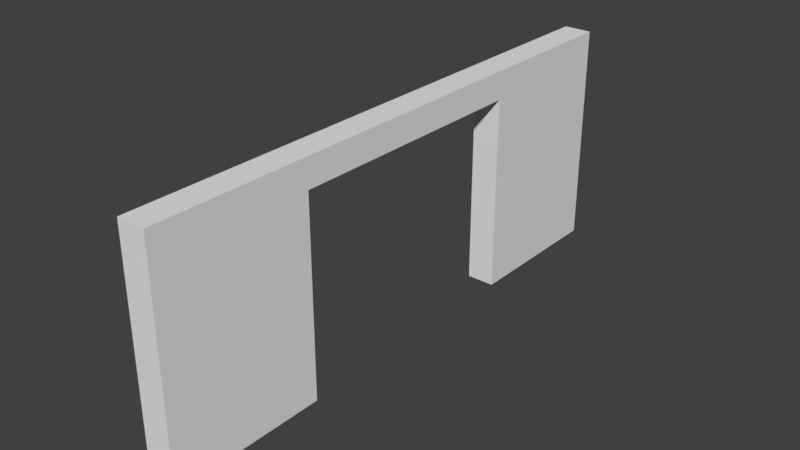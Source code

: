 # Source: DoorFrame01.blend  (saved by Blender 2.79.0; exported with 4.5.12 LTS)
import bpy
from mathutils import Matrix  # noqa: F401  (used for matrix-valued properties, if any)

bpy.ops.wm.read_factory_settings(use_empty=True)
scene = bpy.context.scene
scene.name = 'Scene'

# ---- collections
col_collection_1 = bpy.data.collections.new('Collection 1'); scene.collection.children.link(col_collection_1)

# ---- world
world_world = bpy.data.worlds.new('World'); scene.world = world_world
world_world.color = (0.05088, 0.05088, 0.05088)
world_world.use_sun_shadow = False
world_world.sun_shadow_jitter_overblur = 0.0
world_world.cycles.sampling_method = 'MANUAL'

# ---- meshes
me_cube_001 = bpy.data.meshes.new('Cube.001')
me_cube_001.from_pydata([(0.25, 2.25, 4.0), (-0.25, 2.25, 0.0), (-0.25, 5.0, 0.0), (-0.25, 5.0, 4.0), (0.25, 2.25, 0.0), (-0.25, 2.25, 4.0), (0.25, 5.0, 0.0), (0.25, 5.0, 4.0), (-0.25, 0.0, 4.0), (0.25, 0.0, 4.0), (-0.25, 2.25, 3.5), (-0.25, 5.0, 3.5), (0.25, 5.0, 3.5), (0.25, 2.25, 3.5), (0.25, 0.0, 3.5), (-0.25, 0.0, 3.5)], [], [(10, 5, 3, 11), (11, 3, 7, 12), (12, 7, 0, 13), (7, 3, 5, 0), (15, 8, 5, 10), (2, 6, 4, 1), (0, 5, 8, 9), (14, 15, 10, 13), (13, 0, 9, 14), (1, 4, 13, 10), (6, 12, 13, 4), (2, 11, 12, 6), (1, 10, 11, 2)])
me_cube_001.use_remesh_preserve_volume = False
me_cube_001.use_remesh_preserve_attributes = False
me_cube_001.use_mirror_vertex_groups = False
me_cube_001.update()

# ---- objects
ob_cube = bpy.data.objects.new('Cube', me_cube_001)

# ---- transforms, parenting, visibility, modifiers, constraints
ob_cube.location = (0.0, 0.0, 0.0)
ob_cube.lineart.crease_threshold = 0.0
_m = ob_cube.modifiers.new('Mirror', 'MIRROR')
_m.use_axis = (False, True, False)

# ---- collection membership
col_collection_1.objects.link(ob_cube)

# ---- scene / render settings (as saved in the file)
scene.frame_start = 1; scene.frame_end = 250; scene.frame_set(1)
scene.render.engine = 'BLENDER_EEVEE_NEXT'
scene.render.resolution_percentage = 50
scene.render.dither_intensity = 0.0
scene.cycles.use_denoising = False
scene.cycles.samples = 128
scene.cycles.sampling_pattern = 'TABULATED_SOBOL'
scene.cycles.use_adaptive_sampling = False
scene.cycles.use_light_tree = False
scene.cycles.blur_glossy = 0.0
scene.cycles.sample_clamp_indirect = 0.0
scene.view_settings.view_transform = 'Standard'
bpy.context.view_layer.update()

# ---- added for rendering (the .blend has no active camera and no usable light): camera, sun
cam_auto = bpy.data.cameras.new('AutoCamera')
cam_auto.lens = 50.0
cam_auto.sensor_width = 36.0
cam_auto.clip_end = 1000.0
ob_auto_camera = bpy.data.objects.new('AutoCamera', cam_auto)
scene.collection.objects.link(ob_auto_camera)
ob_auto_camera.location = (9.97571, -11.9708, 9.98057)
ob_auto_camera.rotation_euler = (1.09748, -7.21219e-08, 0.694738)
scene.camera = ob_auto_camera
light_auto_sun = bpy.data.lights.new('AutoSun', 'SUN')
light_auto_sun.energy = 3.0
light_auto_sun.angle = 0.0523599
ob_auto_sun = bpy.data.objects.new('AutoSun', light_auto_sun)
scene.collection.objects.link(ob_auto_sun)
ob_auto_sun.rotation_euler = (0.872665, 0.174533, 0.523599)
bpy.context.view_layer.update()
